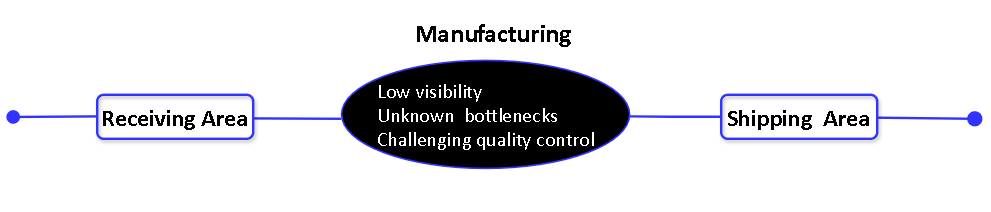

The diagram above was exported from draw.io. Its source (the exported page's mxGraphModel, read from the mxfile embedded in the PNG):
<mxGraphModel dx="1699" dy="473" grid="1" gridSize="10" guides="1" tooltips="1" connect="1" arrows="1" fold="1" page="1" pageScale="1" pageWidth="827" pageHeight="1169" math="0" shadow="0">
  <root>
    <mxCell id="0" />
    <mxCell id="1" parent="0" />
    <mxCell id="ghMZWoiBD3WUsUrGmCKR-2" parent="1" style="ellipse;whiteSpace=wrap;html=1;strokeColor=#3333FF;fillColor=#000000;strokeWidth=2;" value="&lt;h1 style=&quot;&quot;&gt;&lt;div style=&quot;text-align: left;&quot;&gt;&lt;span style=&quot;background-color: transparent; color: light-dark(rgb(255, 255, 255), rgb(255, 255, 255)); font-weight: normal;&quot;&gt;&lt;font face=&quot;CALIBRI&quot; style=&quot;font-size: 25px;&quot;&gt;&lt;br&gt;&lt;/font&gt;&lt;/span&gt;&lt;/div&gt;&lt;div style=&quot;text-align: left;&quot;&gt;&lt;span style=&quot;background-color: transparent; color: light-dark(rgb(255, 255, 255), rgb(255, 255, 255)); font-weight: normal;&quot;&gt;&lt;font face=&quot;CALIBRI&quot; style=&quot;font-size: 25px;&quot;&gt;&lt;br&gt;&lt;/font&gt;&lt;/span&gt;&lt;/div&gt;&lt;div style=&quot;text-align: left;&quot;&gt;&lt;span style=&quot;background-color: transparent; color: light-dark(rgb(255, 255, 255), rgb(255, 255, 255)); font-weight: normal;&quot;&gt;&lt;font face=&quot;CALIBRI&quot; style=&quot;font-size: 25px;&quot;&gt;Low visibility&lt;/font&gt;&lt;/span&gt;&lt;/div&gt;&lt;font style=&quot;font-size: 25px; font-weight: normal;&quot; face=&quot;CALIBRI&quot;&gt;&lt;span style=&quot;background-color: transparent; color: light-dark(rgb(255, 255, 255), rgb(255, 255, 255));&quot;&gt;&lt;div style=&quot;text-align: left;&quot;&gt;&lt;span style=&quot;background-color: transparent; color: light-dark(rgb(255, 255, 255), rgb(255, 255, 255));&quot;&gt;Unknown&amp;nbsp; bottlenecks&lt;/span&gt;&lt;/div&gt;&lt;div style=&quot;text-align: left;&quot;&gt;&lt;span style=&quot;background-color: transparent; color: light-dark(rgb(255, 255, 255), rgb(255, 255, 255)); text-align: center;&quot;&gt;Challenging quality control&lt;/span&gt;&lt;/div&gt;&lt;/span&gt;&lt;br&gt;&lt;/font&gt;&lt;br&gt;&lt;/h1&gt;" vertex="1">
      <mxGeometry height="135" width="360" x="276" y="407.5" as="geometry" />
    </mxCell>
    <mxCell id="ghMZWoiBD3WUsUrGmCKR-20" edge="1" parent="1" style="html=1;verticalAlign=bottom;startArrow=none;startFill=0;endArrow=none;startSize=14;curved=0;rounded=0;strokeWidth=3;strokeColor=#3333FF;endFill=0;" value="">
      <mxGeometry relative="1" width="60" as="geometry">
        <mxPoint x="165" y="479.5" as="sourcePoint" />
        <mxPoint x="275" y="480" as="targetPoint" />
      </mxGeometry>
    </mxCell>
    <mxCell id="ghMZWoiBD3WUsUrGmCKR-24" edge="1" parent="1" style="html=1;verticalAlign=bottom;startArrow=oval;startFill=1;endArrow=none;startSize=14;curved=0;rounded=0;strokeWidth=3;strokeColor=#3333FF;endFill=0;" value="">
      <mxGeometry relative="1" width="60" as="geometry">
        <mxPoint x="-135" y="477.71" as="sourcePoint" />
        <mxPoint x="-30" y="477" as="targetPoint" />
      </mxGeometry>
    </mxCell>
    <mxCell id="ghMZWoiBD3WUsUrGmCKR-27" edge="1" parent="1" source="sdejA4cVYGL0Esb9xamz-5" style="html=1;verticalAlign=bottom;startArrow=none;startFill=0;endArrow=oval;startSize=6;endSize=16;curved=0;rounded=0;endFill=1;strokeWidth=3;strokeColor=#3333FF;" value="">
      <mxGeometry relative="1" width="80" x="1" y="-112" as="geometry">
        <mxPoint x="20" y="-2" as="offset" />
        <mxPoint x="720" y="479.5" as="sourcePoint" />
        <mxPoint x="1067" y="480" as="targetPoint" />
      </mxGeometry>
    </mxCell>
    <mxCell id="sdejA4cVYGL0Esb9xamz-1" parent="1" style="rounded=1;whiteSpace=wrap;html=1;fillColor=none;strokeWidth=3;strokeColor=#3333FF;shadow=1;" value="&lt;h1&gt;&lt;font style=&quot;font-size: 30px;&quot; face=&quot;CALIBRI&quot;&gt;Receiving Area&lt;/font&gt;&lt;/h1&gt;" vertex="1">
      <mxGeometry height="55" width="195" x="-30" y="450" as="geometry" />
    </mxCell>
    <mxCell id="sdejA4cVYGL0Esb9xamz-6" edge="1" parent="1" style="html=1;verticalAlign=bottom;startArrow=none;startFill=0;endArrow=none;startSize=6;endSize=16;curved=0;rounded=0;endFill=0;strokeWidth=3;strokeColor=#3333FF;" value="">
      <mxGeometry relative="1" width="80" x="1" y="-112" as="geometry">
        <mxPoint x="20" y="-2" as="offset" />
        <Array as="points">
          <mxPoint x="686" y="477.5" />
        </Array>
        <mxPoint x="636" y="477" as="sourcePoint" />
        <mxPoint x="750" y="477.5" as="targetPoint" />
      </mxGeometry>
    </mxCell>
    <mxCell id="sdejA4cVYGL0Esb9xamz-5" parent="1" style="rounded=1;whiteSpace=wrap;html=1;fillColor=none;shadow=1;strokeColor=#3333FF;strokeWidth=3;" value="&lt;h1&gt;&lt;font face=&quot;CALIBRI&quot; style=&quot;font-size: 30px;&quot;&gt;Shipping&amp;nbsp; Area&lt;/font&gt;&lt;/h1&gt;" vertex="1">
      <mxGeometry height="55" width="195" x="750" y="450" as="geometry" />
    </mxCell>
    <mxCell id="ZRlfuaXYTTVib4RjyCcf-3" parent="1" style="text;html=1;whiteSpace=wrap;strokeColor=none;fillColor=none;align=center;verticalAlign=middle;rounded=0;fontSize=16;" value="&lt;h1&gt;&lt;font face=&quot;CALIBRI&quot;&gt;Manufacturing&lt;/font&gt;&lt;/h1&gt;" vertex="1">
      <mxGeometry height="70" width="250" x="340" y="337.5" as="geometry" />
    </mxCell>
  </root>
</mxGraphModel>